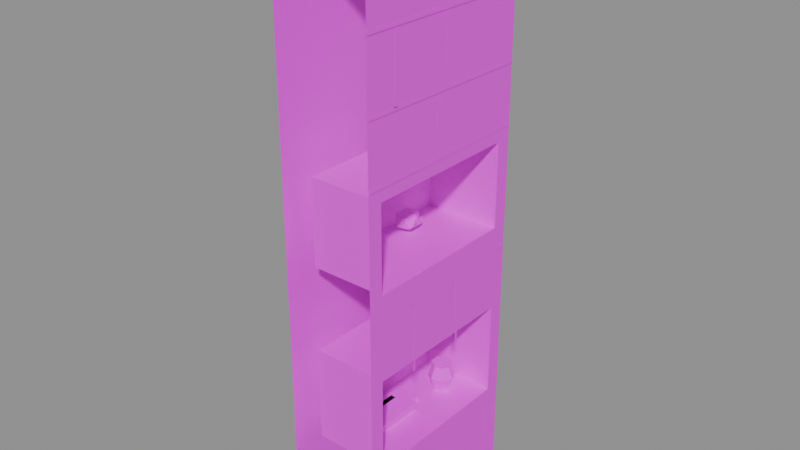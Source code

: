 # Source: wall.crypt.niche_b.blend  (saved by Blender 5.2.45; exported with 4.5.12 LTS)
import bpy
from mathutils import Matrix  # noqa: F401  (used for matrix-valued properties, if any)

bpy.ops.wm.read_factory_settings(use_empty=True)
scene = bpy.context.scene
scene.name = 'Scene'

# ---- images (referenced by path relative to the original .blend; pixels are not part of the script)
import os
ASSET_DIR = os.environ.get("B2B_ASSET_DIR", "")  # directory of the original .blend (textures are referenced by path, not embedded)
HERE = os.path.dirname(os.path.abspath(__file__))  # packed textures are extracted next to this script under _unpacked/

def load_image(name, relpath, width, height, colorspace="sRGB"):
    """Load a texture the original file referenced (path relative to the .blend, or extracted next to this script)."""
    p = next((c for c in (os.path.join(HERE, relpath), os.path.join(ASSET_DIR, relpath)) if relpath and os.path.exists(c)), "")
    if p:
        img = bpy.data.images.load(p, check_existing=True)
        img.name = name
    else:  # same state as the original file: an image datablock whose file is absent (Cycles renders it pink)
        img = bpy.data.images.new(name, width, height)
        img.source = "FILE"
        img.filepath = "//" + (relpath or name)
    img.colorspace_settings.name = colorspace
    return img
img_palette_png = load_image('palette.png', 'palette.png', 1024, 1024, 'sRGB')

# ---- materials (node trees are filled in below, after node groups)
mat_palette = bpy.data.materials.new('palette')

# ---- material node trees
mat_palette.use_nodes = True; mat_palette.node_tree.nodes.clear()
_N = mat_palette.node_tree.nodes; _L = mat_palette.node_tree.links
n0 = _N.new('ShaderNodeBsdfPrincipled'); n0.name = 'Principled BSDF'; n0.location = (-200, 100)
n0.inputs[10].default_value = 0.005
n1 = _N.new('ShaderNodeOutputMaterial'); n1.name = 'Material Output'; n1.location = (200, 100)
n2 = _N.new('ShaderNodeTexImage'); n2.name = 'Image Texture'; n2.location = (0, 0)
n2.image = img_palette_png
n2.interpolation = 'Closest'
_L.new(n0.outputs[0], n1.inputs[0])
_L.new(n2.outputs[0], n0.inputs[0])
n1.is_active_output = True

# ---- meshes
me_wall_crypt_b1 = bpy.data.meshes.new('wall_crypt_b1')
me_wall_crypt_b1.from_pydata([(0.25, -0.5, 0.0), (0.25, 0.5, 0.0), (0.25, 0.5, 3.0), (0.25, -0.5, 3.0), (0.25, -0.42, 0.45), (0.25, 0.42, 0.45), (0.25, 0.42, 0.95), (0.25, -0.42, 0.95), (0.25, -0.42, 1.4), (0.25, 0.42, 1.4), (0.25, 0.42, 1.85), (0.25, -0.42, 1.85), (0.25, -0.42, 0.45), (0.25, 0.42, 0.45), (0.25, 0.42, 0.95), (0.25, -0.42, 0.95), (-0.15, -0.42, 0.45), (-0.15, 0.42, 0.45), (-0.15, 0.42, 0.95), (-0.15, -0.42, 0.95), (0.25, -0.42, 1.4), (0.25, 0.42, 1.4), (0.25, 0.42, 1.85), (0.25, -0.42, 1.85), (-0.15, -0.42, 1.4), (-0.15, 0.42, 1.4), (-0.15, 0.42, 1.85), (-0.15, -0.42, 1.85), (0.02683, -0.1986, 0.45), (0.02683, -0.1986, 0.478), (0.02683, 0.1128, 0.45), (0.02683, 0.1128, 0.478), (-0.09985, -0.1986, 0.45), (-0.09985, -0.1986, 0.478), (-0.09985, 0.1128, 0.45), (-0.09985, 0.1128, 0.478), (-0.078, -0.3349, 0.45), (-0.078, -0.3349, 0.478), (-0.078, 0.02486, 0.45), (-0.078, 0.02486, 0.478), (0.01128, -0.3349, 0.45), (0.01128, -0.3349, 0.478), (0.01128, 0.02486, 0.45), (0.01128, 0.02486, 0.478), (0.07119, -0.3163, 0.45), (0.07119, -0.3163, 0.478), (0.07119, 0.03423, 0.45), (0.07119, 0.03423, 0.478), (0.01063, -0.3163, 0.45), (0.01063, -0.3163, 0.478), (0.01063, 0.03423, 0.45), (0.01063, 0.03423, 0.478), (-0.02441, -0.3223, 0.48), (-0.02441, -0.3223, 0.508), (-0.02441, 0.03159, 0.48), (-0.02441, 0.03159, 0.508), (0.08333, -0.3223, 0.48), (0.08333, -0.3223, 0.508), (0.08333, 0.03159, 0.48), (0.08333, 0.03159, 0.508), (-0.03, -0.25, 0.457), (0.01812, -0.2868, 0.4918), (-0.04838, -0.3095, 0.4918), (-0.08948, -0.25, 0.4918), (-0.04838, -0.1905, 0.4918), (0.01812, -0.2132, 0.4918), (-0.01162, -0.3095, 0.5482), (-0.07812, -0.2868, 0.5482), (-0.07812, -0.2132, 0.5482), (-0.01162, -0.1905, 0.5482), (0.02948, -0.25, 0.5482), (-0.03, -0.25, 0.583), (0.0372, -0.2815, 0.5235), (0.0372, -0.2605, 0.5235), (0.0372, -0.2605, 0.5445), (0.0372, -0.2815, 0.5445), (0.0372, -0.2395, 0.5235), (0.0372, -0.2185, 0.5235), (0.0372, -0.2185, 0.5445), (0.0372, -0.2395, 0.5445), (0.092, 0.28, 0.45), (0.07619, 0.3128, 0.45), (0.04065, 0.3209, 0.45), (0.01216, 0.2982, 0.45), (0.01216, 0.2618, 0.45), (0.04065, 0.2391, 0.45), (0.07619, 0.2472, 0.45), (0.12, 0.28, 0.53), (0.09364, 0.3347, 0.53), (0.03442, 0.3482, 0.53), (-0.01307, 0.3104, 0.53), (-0.01307, 0.2496, 0.53), (0.03442, 0.2118, 0.53), (0.09364, 0.2253, 0.53), (0.0955, 0.28, 0.594), (0.07837, 0.3156, 0.594), (0.03988, 0.3244, 0.594), (0.009006, 0.2997, 0.594), (0.009006, 0.2603, 0.594), (0.03988, 0.2356, 0.594), (0.07837, 0.2444, 0.594), (0.1025, 0.28, 0.61), (0.08273, 0.321, 0.61), (0.03832, 0.3312, 0.61), (0.002699, 0.3028, 0.61), (0.002699, 0.2572, 0.61), (0.03832, 0.2288, 0.61), (0.08273, 0.239, 0.61), (-0.05, 0.12, 1.409), (-0.003255, 0.08425, 1.443), (-0.06785, 0.06216, 1.443), (-0.1078, 0.12, 1.443), (-0.06785, 0.1778, 1.443), (-0.003255, 0.1557, 1.443), (-0.03215, 0.06216, 1.497), (-0.09674, 0.08425, 1.497), (-0.09674, 0.1557, 1.497), (-0.03215, 0.1778, 1.497), (0.00778, 0.12, 1.497), (-0.05, 0.12, 1.531), (0.01528, 0.0894, 1.473), (0.01528, 0.1098, 1.473), (0.01528, 0.1098, 1.494), (0.01528, 0.0894, 1.494), (0.01528, 0.1302, 1.473), (0.01528, 0.1506, 1.473), (0.01528, 0.1506, 1.494), (0.01528, 0.1302, 1.494), (0.253, -0.5, 0.2944), (0.253, 0.5, 0.298), (0.253, 0.5, 0.316), (0.253, -0.5, 0.3124), (0.253, -0.0699, 0.009961), (0.253, -0.06853, 0.2952), (0.253, -0.08453, 0.2953), (0.253, -0.0859, 0.01004), (0.253, 0.4127, 0.0101), (0.253, 0.4092, 0.2953), (0.253, 0.3932, 0.2951), (0.253, 0.3967, 0.009902), (0.253, -0.4999, 1.262), (0.253, 0.5001, 1.272), (0.253, 0.4999, 1.29), (0.253, -0.5001, 1.28), (0.253, -0.1903, 0.8914), (0.253, -0.1766, 1.266), (0.253, -0.1925, 1.266), (0.253, -0.2062, 0.8919), (0.253, 0.1298, 0.8917), (0.253, 0.1287, 1.266), (0.253, 0.1127, 1.266), (0.253, 0.1138, 0.8916), (0.253, -0.5, 1.912), (0.253, 0.5, 1.913), (0.253, 0.5, 1.931), (0.253, -0.5, 1.93), (0.253, -0.5001, 2.232), (0.253, 0.4999, 2.219), (0.253, 0.5001, 2.237), (0.253, -0.4999, 2.25), (0.253, -0.02301, 1.932), (0.253, -0.04284, 2.225), (0.253, -0.0588, 2.224), (0.253, -0.03897, 1.931), (0.253, -0.5001, 2.584), (0.253, 0.4999, 2.573), (0.253, 0.5001, 2.591), (0.253, -0.4999, 2.602), (0.253, -0.3201, 2.244), (0.253, -0.3116, 2.577), (0.253, -0.3276, 2.578), (0.253, -0.3361, 2.245), (0.253, 0.02361, 2.245), (0.253, 0.01296, 2.578), (0.253, -0.003035, 2.577), (0.253, 0.007617, 2.244), (-0.25, -0.5, 0.0), (-0.25, 0.5, 0.0), (-0.25, 0.5, 3.0), (-0.25, -0.5, 3.0), (0.25, -0.5, 3.0), (0.25, 0.5, 3.0), (-0.25, 0.5, 3.0), (-0.25, -0.5, 3.0)], [], [(4, 7, 0), (4, 0, 1), (4, 1, 5), (12, 13, 17, 16), (0, 7, 8), (1, 2, 9), (3, 0, 8), (8, 7, 6), (8, 6, 9), (6, 1, 9), (3, 8, 11), (10, 9, 2), (3, 11, 10), (3, 10, 2), (6, 5, 1), (13, 14, 18, 17), (14, 15, 19, 18), (15, 12, 16, 19), (16, 17, 18, 19), (20, 21, 25, 24), (21, 22, 26, 25), (22, 23, 27, 26), (23, 20, 24, 27), (24, 25, 26, 27), (28, 29, 31, 30), (30, 31, 35, 34), (34, 35, 33, 32), (32, 33, 29, 28), (30, 34, 32, 28), (35, 31, 29, 33), (36, 37, 39, 38), (38, 39, 43, 42), (42, 43, 41, 40), (40, 41, 37, 36), (38, 42, 40, 36), (43, 39, 37, 41), (44, 45, 47, 46), (46, 47, 51, 50), (50, 51, 49, 48), (48, 49, 45, 44), (46, 50, 48, 44), (51, 47, 45, 49), (52, 53, 55, 54), (54, 55, 59, 58), (58, 59, 57, 56), (56, 57, 53, 52), (54, 58, 56, 52), (59, 55, 53, 57), (60, 61, 62), (61, 60, 65), (60, 62, 63), (60, 63, 64), (60, 64, 65), (61, 65, 70), (62, 61, 66), (63, 62, 67), (64, 63, 68), (65, 64, 69), (61, 70, 66), (62, 66, 67), (63, 67, 68), (64, 68, 69), (65, 69, 70), (66, 70, 71), (67, 66, 71), (68, 67, 71), (69, 68, 71), (70, 69, 71), (72, 73, 74, 75), (76, 77, 78, 79), (80, 81, 88, 87), (81, 82, 89, 88), (82, 83, 90, 89), (83, 84, 91, 90), (84, 85, 92, 91), (85, 86, 93, 92), (86, 80, 87, 93), (87, 88, 95, 94), (88, 89, 96, 95), (89, 90, 97, 96), (90, 91, 98, 97), (91, 92, 99, 98), (92, 93, 100, 99), (93, 87, 94, 100), (94, 95, 102, 101), (95, 96, 103, 102), (96, 97, 104, 103), (97, 98, 105, 104), (98, 99, 106, 105), (99, 100, 107, 106), (100, 94, 101, 107), (86, 85, 84, 83, 82, 81, 80), (101, 102, 103, 104, 105, 106, 107), (108, 109, 110), (109, 108, 113), (108, 110, 111), (108, 111, 112), (108, 112, 113), (109, 113, 118), (110, 109, 114), (111, 110, 115), (112, 111, 116), (113, 112, 117), (109, 118, 114), (110, 114, 115), (111, 115, 116), (112, 116, 117), (113, 117, 118), (114, 118, 119), (115, 114, 119), (116, 115, 119), (117, 116, 119), (118, 117, 119), (120, 121, 122, 123), (124, 125, 126, 127), (128, 129, 130, 131), (132, 133, 134, 135), (136, 137, 138, 139), (140, 141, 142, 143), (144, 145, 146, 147), (148, 149, 150, 151), (152, 153, 154, 155), (156, 157, 158, 159), (160, 161, 162, 163), (164, 165, 166, 167), (168, 169, 170, 171), (172, 173, 174, 175), (178, 177, 176), (178, 176, 179), (180, 181, 182, 183)])
_uv = me_wall_crypt_b1.uv_layers.new(name='UVMap')
_uv.uv.foreach_set('vector', [0.6875, 0.8333, 0.6875, 0.8333, 0.6875, 0.8333, 0.6875, 0.8333, 0.6875, 0.8333, 0.6875, 0.8333, 0.6875, 0.8333, 0.6875, 0.8333, 0.6875, 0.8333, 0.5625, 0.8333, 0.5625, 0.8333, 0.5625, 0.8333, 0.5625, 0.8333, 0.6875, 0.8333, 0.6875, 0.8333, 0.6875, 0.8333, 0.6875, 0.8333, 0.6875, 0.8333, 0.6875, 0.8333, 0.6875, 0.8333, 0.6875, 0.8333, 0.6875, 0.8333, 0.6875, 0.8333, 0.6875, 0.8333, 0.6875, 0.8333, 0.6875, 0.8333, 0.6875, 0.8333, 0.6875, 0.8333, 0.6875, 0.8333, 0.6875, 0.8333, 0.6875, 0.8333, 0.6875, 0.8333, 0.6875, 0.8333, 0.6875, 0.8333, 0.6875, 0.8333, 0.6875, 0.8333, 0.6875, 0.8333, 0.6875, 0.8333, 0.6875, 0.8333, 0.6875, 0.8333, 0.6875, 0.8333, 0.6875, 0.8333, 0.6875, 0.8333, 0.6875, 0.8333, 0.6875, 0.8333, 0.6875, 0.8333, 0.8125, 0.8333, 0.8125, 0.8333, 0.8125, 0.8333, 0.8125, 0.8333, 0.8125, 0.8333, 0.8125, 0.8333, 0.8125, 0.8333, 0.8125, 0.8333, 0.8125, 0.8333, 0.8125, 0.8333, 0.8125, 0.8333, 0.8125, 0.8333, 0.9375, 0.05556, 0.9375, 0.05556, 0.9375, 0.05556, 0.9375, 0.05556, 0.5625, 0.8333, 0.5625, 0.8333, 0.5625, 0.8333, 0.5625, 0.8333, 0.8125, 0.8333, 0.8125, 0.8333, 0.8125, 0.8333, 0.8125, 0.8333, 0.8125, 0.8333, 0.8125, 0.8333, 0.8125, 0.8333, 0.8125, 0.8333, 0.8125, 0.8333, 0.8125, 0.8333, 0.8125, 0.8333, 0.8125, 0.8333, 0.9375, 0.05556, 0.9375, 0.05556, 0.9375, 0.05556, 0.9375, 0.05556, 0.3125, 0.6111, 0.3125, 0.6111, 0.3125, 0.6111, 0.3125, 0.6111, 0.3125, 0.6111, 0.3125, 0.6111, 0.3125, 0.6111, 0.3125, 0.6111, 0.3125, 0.6111, 0.3125, 0.6111, 0.3125, 0.6111, 0.3125, 0.6111, 0.3125, 0.6111, 0.3125, 0.6111, 0.3125, 0.6111, 0.3125, 0.6111, 0.3125, 0.6111, 0.3125, 0.6111, 0.3125, 0.6111, 0.3125, 0.6111, 0.3125, 0.6111, 0.3125, 0.6111, 0.3125, 0.6111, 0.3125, 0.6111, 0.1875, 0.6111, 0.1875, 0.6111, 0.1875, 0.6111, 0.1875, 0.6111, 0.1875, 0.6111, 0.1875, 0.6111, 0.1875, 0.6111, 0.1875, 0.6111, 0.1875, 0.6111, 0.1875, 0.6111, 0.1875, 0.6111, 0.1875, 0.6111, 0.1875, 0.6111, 0.1875, 0.6111, 0.1875, 0.6111, 0.1875, 0.6111, 0.1875, 0.6111, 0.1875, 0.6111, 0.1875, 0.6111, 0.1875, 0.6111, 0.1875, 0.6111, 0.1875, 0.6111, 0.1875, 0.6111, 0.1875, 0.6111, 0.3125, 0.6111, 0.3125, 0.6111, 0.3125, 0.6111, 0.3125, 0.6111, 0.3125, 0.6111, 0.3125, 0.6111, 0.3125, 0.6111, 0.3125, 0.6111, 0.3125, 0.6111, 0.3125, 0.6111, 0.3125, 0.6111, 0.3125, 0.6111, 0.3125, 0.6111, 0.3125, 0.6111, 0.3125, 0.6111, 0.3125, 0.6111, 0.3125, 0.6111, 0.3125, 0.6111, 0.3125, 0.6111, 0.3125, 0.6111, 0.3125, 0.6111, 0.3125, 0.6111, 0.3125, 0.6111, 0.3125, 0.6111, 0.1875, 0.6111, 0.1875, 0.6111, 0.1875, 0.6111, 0.1875, 0.6111, 0.1875, 0.6111, 0.1875, 0.6111, 0.1875, 0.6111, 0.1875, 0.6111, 0.1875, 0.6111, 0.1875, 0.6111, 0.1875, 0.6111, 0.1875, 0.6111, 0.1875, 0.6111, 0.1875, 0.6111, 0.1875, 0.6111, 0.1875, 0.6111, 0.1875, 0.6111, 0.1875, 0.6111, 0.1875, 0.6111, 0.1875, 0.6111, 0.1875, 0.6111, 0.1875, 0.6111, 0.1875, 0.6111, 0.1875, 0.6111, 0.1875, 0.6111, 0.1875, 0.6111, 0.1875, 0.6111, 0.1875, 0.6111, 0.1875, 0.6111, 0.1875, 0.6111, 0.1875, 0.6111, 0.1875, 0.6111, 0.1875, 0.6111, 0.1875, 0.6111, 0.1875, 0.6111, 0.1875, 0.6111, 0.1875, 0.6111, 0.1875, 0.6111, 0.1875, 0.6111, 0.1875, 0.6111, 0.1875, 0.6111, 0.1875, 0.6111, 0.1875, 0.6111, 0.1875, 0.6111, 0.1875, 0.6111, 0.1875, 0.6111, 0.1875, 0.6111, 0.1875, 0.6111, 0.1875, 0.6111, 0.1875, 0.6111, 0.1875, 0.6111, 0.1875, 0.6111, 0.1875, 0.6111, 0.1875, 0.6111, 0.1875, 0.6111, 0.1875, 0.6111, 0.1875, 0.6111, 0.1875, 0.6111, 0.1875, 0.6111, 0.1875, 0.6111, 0.1875, 0.6111, 0.1875, 0.6111, 0.1875, 0.6111, 0.1875, 0.6111, 0.1875, 0.6111, 0.1875, 0.6111, 0.1875, 0.6111, 0.1875, 0.6111, 0.1875, 0.6111, 0.1875, 0.6111, 0.1875, 0.6111, 0.1875, 0.6111, 0.1875, 0.6111, 0.1875, 0.6111, 0.1875, 0.6111, 0.1875, 0.6111, 0.1875, 0.6111, 0.1875, 0.6111, 0.1875, 0.6111, 0.1875, 0.6111, 0.1875, 0.6111, 0.1875, 0.6111, 0.1875, 0.6111, 0.1875, 0.6111, 0.9375, 0.05556, 0.9375, 0.05556, 0.9375, 0.05556, 0.9375, 0.05556, 0.9375, 0.05556, 0.9375, 0.05556, 0.9375, 0.05556, 0.9375, 0.05556, 0.4375, 0.9444, 0.4375, 0.9444, 0.4375, 0.9444, 0.4375, 0.9444, 0.4375, 0.9444, 0.4375, 0.9444, 0.4375, 0.9444, 0.4375, 0.9444, 0.4375, 0.9444, 0.4375, 0.9444, 0.4375, 0.9444, 0.4375, 0.9444, 0.4375, 0.9444, 0.4375, 0.9444, 0.4375, 0.9444, 0.4375, 0.9444, 0.4375, 0.9444, 0.4375, 0.9444, 0.4375, 0.9444, 0.4375, 0.9444, 0.4375, 0.9444, 0.4375, 0.9444, 0.4375, 0.9444, 0.4375, 0.9444, 0.4375, 0.9444, 0.4375, 0.9444, 0.4375, 0.9444, 0.4375, 0.9444, 0.4375, 0.9444, 0.4375, 0.9444, 0.4375, 0.9444, 0.4375, 0.9444, 0.4375, 0.9444, 0.4375, 0.9444, 0.4375, 0.9444, 0.4375, 0.9444, 0.4375, 0.9444, 0.4375, 0.9444, 0.4375, 0.9444, 0.4375, 0.9444, 0.4375, 0.9444, 0.4375, 0.9444, 0.4375, 0.9444, 0.4375, 0.9444, 0.4375, 0.9444, 0.4375, 0.9444, 0.4375, 0.9444, 0.4375, 0.9444, 0.4375, 0.9444, 0.4375, 0.9444, 0.4375, 0.9444, 0.4375, 0.9444, 0.4375, 0.9444, 0.4375, 0.9444, 0.4375, 0.9444, 0.4375, 0.9444, 0.4375, 0.9444, 0.4375, 0.9444, 0.4375, 0.9444, 0.4375, 0.9444, 0.4375, 0.9444, 0.4375, 0.9444, 0.4375, 0.9444, 0.4375, 0.9444, 0.4375, 0.9444, 0.4375, 0.9444, 0.4375, 0.9444, 0.4375, 0.9444, 0.4375, 0.9444, 0.4375, 0.9444, 0.4375, 0.9444, 0.4375, 0.9444, 0.4375, 0.9444, 0.4375, 0.9444, 0.4375, 0.9444, 0.4375, 0.9444, 0.4375, 0.9444, 0.4375, 0.9444, 0.4375, 0.9444, 0.4375, 0.9444, 0.4375, 0.9444, 0.4375, 0.9444, 0.4375, 0.9444, 0.4375, 0.9444, 0.4375, 0.9444, 0.4375, 0.9444, 0.4375, 0.9444, 0.4375, 0.9444, 0.4375, 0.9444, 0.4375, 0.9444, 0.4375, 0.9444, 0.9375, 0.05556, 0.9375, 0.05556, 0.9375, 0.05556, 0.9375, 0.05556, 0.9375, 0.05556, 0.9375, 0.05556, 0.9375, 0.05556, 0.1875, 0.6111, 0.1875, 0.6111, 0.1875, 0.6111, 0.1875, 0.6111, 0.1875, 0.6111, 0.1875, 0.6111, 0.1875, 0.6111, 0.1875, 0.6111, 0.1875, 0.6111, 0.1875, 0.6111, 0.1875, 0.6111, 0.1875, 0.6111, 0.1875, 0.6111, 0.1875, 0.6111, 0.1875, 0.6111, 0.1875, 0.6111, 0.1875, 0.6111, 0.1875, 0.6111, 0.1875, 0.6111, 0.1875, 0.6111, 0.1875, 0.6111, 0.1875, 0.6111, 0.1875, 0.6111, 0.1875, 0.6111, 0.1875, 0.6111, 0.1875, 0.6111, 0.1875, 0.6111, 0.1875, 0.6111, 0.1875, 0.6111, 0.1875, 0.6111, 0.1875, 0.6111, 0.1875, 0.6111, 0.1875, 0.6111, 0.1875, 0.6111, 0.1875, 0.6111, 0.1875, 0.6111, 0.1875, 0.6111, 0.1875, 0.6111, 0.1875, 0.6111, 0.1875, 0.6111, 0.1875, 0.6111, 0.1875, 0.6111, 0.1875, 0.6111, 0.1875, 0.6111, 0.1875, 0.6111, 0.1875, 0.6111, 0.1875, 0.6111, 0.1875, 0.6111, 0.1875, 0.6111, 0.1875, 0.6111, 0.1875, 0.6111, 0.1875, 0.6111, 0.1875, 0.6111, 0.1875, 0.6111, 0.1875, 0.6111, 0.1875, 0.6111, 0.1875, 0.6111, 0.1875, 0.6111, 0.1875, 0.6111, 0.1875, 0.6111, 0.9375, 0.05556, 0.9375, 0.05556, 0.9375, 0.05556, 0.9375, 0.05556, 0.9375, 0.05556, 0.9375, 0.05556, 0.9375, 0.05556, 0.9375, 0.05556, 0.9375, 0.8333, 0.9375, 0.8333, 0.9375, 0.8333, 0.9375, 0.8333, 0.9375, 0.8333, 0.9375, 0.8333, 0.9375, 0.8333, 0.9375, 0.8333, 0.9375, 0.8333, 0.9375, 0.8333, 0.9375, 0.8333, 0.9375, 0.8333, 0.9375, 0.8333, 0.9375, 0.8333, 0.9375, 0.8333, 0.9375, 0.8333, 0.9375, 0.8333, 0.9375, 0.8333, 0.9375, 0.8333, 0.9375, 0.8333, 0.9375, 0.8333, 0.9375, 0.8333, 0.9375, 0.8333, 0.9375, 0.8333, 0.9375, 0.8333, 0.9375, 0.8333, 0.9375, 0.8333, 0.9375, 0.8333, 0.9375, 0.8333, 0.9375, 0.8333, 0.9375, 0.8333, 0.9375, 0.8333, 0.9375, 0.8333, 0.9375, 0.8333, 0.9375, 0.8333, 0.9375, 0.8333, 0.9375, 0.8333, 0.9375, 0.8333, 0.9375, 0.8333, 0.9375, 0.8333, 0.9375, 0.8333, 0.9375, 0.8333, 0.9375, 0.8333, 0.9375, 0.8333, 0.9375, 0.8333, 0.9375, 0.8333, 0.9375, 0.8333, 0.9375, 0.8333, 0.6875, 0.8333, 0.6875, 0.8333, 0.6875, 0.8333, 0.6875, 0.8333, 0.6875, 0.8333, 0.6875, 0.8333, 0.5625, 0.8333, 0.5625, 0.8333, 0.5625, 0.8333, 0.5625, 0.8333])
me_wall_crypt_b1.materials.append(mat_palette)
me_wall_crypt_b1.update()

# ---- objects
ob_wall_crypt_b1 = bpy.data.objects.new('wall_crypt_b1', me_wall_crypt_b1)

# ---- transforms, parenting, visibility, modifiers, constraints
ob_wall_crypt_b1.location = (0.0, 0.0, 0.0)

# ---- collection membership
scene.collection.objects.link(ob_wall_crypt_b1)

# ---- scene / render settings (as saved in the file)
scene.frame_start = 1; scene.frame_end = 250; scene.frame_set(1)
scene.render.engine = 'BLENDER_EEVEE_NEXT'
scene.render.bake_bias = 0.0
scene.render.bake_samples = 0
scene.render.compositor_device = 'GPU'
scene.eevee.use_volume_custom_range = False
scene.eevee.fast_gi_thickness_near = 0.1
scene.eevee.fast_gi_thickness_far = 0.0
scene.eevee.ray_tracing_options.screen_trace_thickness = 0.1
bpy.context.view_layer.update()

# ---- added for rendering (the .blend has no active camera and no usable light): camera, sun + grey world if the file has none
cam_auto = bpy.data.cameras.new('AutoCamera')
cam_auto.lens = 50.0
cam_auto.sensor_width = 36.0
cam_auto.clip_end = 1000.0
ob_auto_camera = bpy.data.objects.new('AutoCamera', cam_auto)
scene.collection.objects.link(ob_auto_camera)
ob_auto_camera.location = (2.96417, -3.5552, 3.87013)
ob_auto_camera.rotation_euler = (1.09748, -7.21219e-08, 0.694738)
scene.camera = ob_auto_camera
light_auto_sun = bpy.data.lights.new('AutoSun', 'SUN')
light_auto_sun.energy = 3.0
light_auto_sun.angle = 0.0523599
ob_auto_sun = bpy.data.objects.new('AutoSun', light_auto_sun)
scene.collection.objects.link(ob_auto_sun)
ob_auto_sun.rotation_euler = (0.872665, 0.174533, 0.523599)
if scene.world is None:
    world_auto = bpy.data.worlds.new('AutoWorld')
    world_auto.color = (0.3, 0.3, 0.3)
    scene.world = world_auto
bpy.context.view_layer.update()
